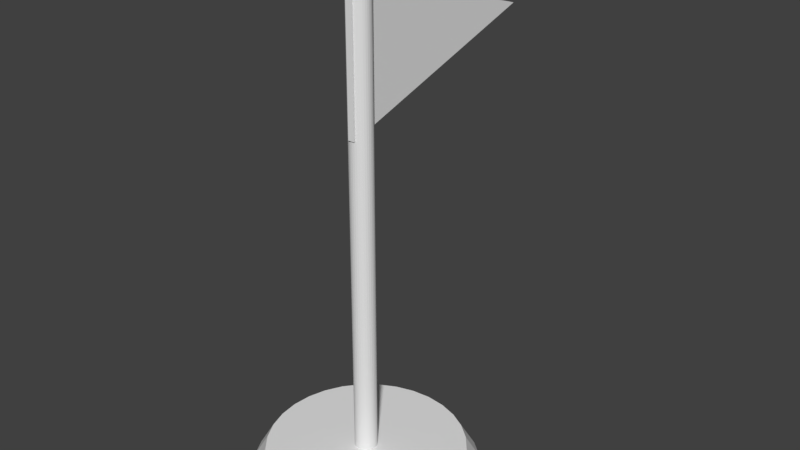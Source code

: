 # Source: Goal.blend  (saved by Blender 2.77.0; exported with 4.5.12 LTS)
import bpy
from mathutils import Matrix  # noqa: F401  (used for matrix-valued properties, if any)

bpy.ops.wm.read_factory_settings(use_empty=True)
scene = bpy.context.scene
scene.name = 'Scene'

# ---- collections
col_collection_1 = bpy.data.collections.new('Collection 1'); scene.collection.children.link(col_collection_1)

# ---- materials (node trees are filled in below, after node groups)
mat_material = bpy.data.materials.new('Material')
mat_material.alpha_threshold = 0.0
mat_material.use_transparent_shadow = False
mat_material.roughness = 0.5
mat_material.line_color = (0.0, 0.0, 0.0, 1.0)

# ---- material node trees

# ---- world
world_world = bpy.data.worlds.new('World'); scene.world = world_world
world_world.color = (0.05088, 0.05088, 0.05088)
world_world.use_sun_shadow = False
world_world.sun_shadow_jitter_overblur = 0.0
world_world.cycles.sampling_method = 'MANUAL'

# ---- meshes
me_cylinder_001 = bpy.data.meshes.new('Cylinder.001')
me_cylinder_001.from_pydata([(0.0, 1.0, -1.0), (0.0, 1.0, 1.0), (0.1951, 0.9808, -1.0), (0.1951, 0.9808, 1.0), (0.3827, 0.9239, -1.0), (0.3827, 0.9239, 1.0), (0.5556, 0.8315, -1.0), (0.5556, 0.8315, 1.0), (0.7071, 0.7071, -1.0), (0.7071, 0.7071, 1.0), (0.8315, 0.5556, -1.0), (0.8315, 0.5556, 1.0), (0.9239, 0.3827, -1.0), (0.9239, 0.3827, 1.0), (0.9808, 0.1951, -1.0), (0.9808, 0.1951, 1.0), (1.0, 7.55e-08, -1.0), (1.0, 7.55e-08, 1.0), (0.9808, -0.1951, -1.0), (0.9808, -0.1951, 1.0), (0.9239, -0.3827, -1.0), (0.9239, -0.3827, 1.0), (0.8315, -0.5556, -1.0), (0.8315, -0.5556, 1.0), (0.7071, -0.7071, -1.0), (0.7071, -0.7071, 1.0), (0.5556, -0.8315, -1.0), (0.5556, -0.8315, 1.0), (0.3827, -0.9239, -1.0), (0.3827, -0.9239, 1.0), (0.1951, -0.9808, -1.0), (0.1951, -0.9808, 1.0), (-3.258e-07, -1.0, -1.0), (-3.258e-07, -1.0, 1.0), (-0.1951, -0.9808, -1.0), (-0.1951, -0.9808, 1.0), (-0.3827, -0.9239, -1.0), (-0.3827, -0.9239, 1.0), (-0.5556, -0.8315, -1.0), (-0.5556, -0.8315, 1.0), (-0.7071, -0.7071, -1.0), (-0.7071, -0.7071, 1.0), (-0.8315, -0.5556, -1.0), (-0.8315, -0.5556, 1.0), (-0.9239, -0.3827, -1.0), (-0.9239, -0.3827, 1.0), (-0.9808, -0.1951, -1.0), (-0.9808, -0.1951, 1.0), (-1.0, 9.656e-07, -1.0), (-1.0, 9.656e-07, 1.0), (-0.9808, 0.1951, -1.0), (-0.9808, 0.1951, 1.0), (-0.9239, 0.3827, -1.0), (-0.9239, 0.3827, 1.0), (-0.8315, 0.5556, -1.0), (-0.8315, 0.5556, 1.0), (-0.7071, 0.7071, -1.0), (-0.7071, 0.7071, 1.0), (-0.5556, 0.8315, -1.0), (-0.5556, 0.8315, 1.0), (-0.3827, 0.9239, -1.0), (-0.3827, 0.9239, 1.0), (-0.1951, 0.9808, -1.0), (-0.1951, 0.9808, 1.0)], [], [(0, 1, 3, 2), (2, 3, 5, 4), (4, 5, 7, 6), (6, 7, 9, 8), (8, 9, 11, 10), (10, 11, 13, 12), (12, 13, 15, 14), (14, 15, 17, 16), (16, 17, 19, 18), (18, 19, 21, 20), (20, 21, 23, 22), (22, 23, 25, 24), (24, 25, 27, 26), (26, 27, 29, 28), (28, 29, 31, 30), (30, 31, 33, 32), (32, 33, 35, 34), (34, 35, 37, 36), (36, 37, 39, 38), (38, 39, 41, 40), (40, 41, 43, 42), (42, 43, 45, 44), (44, 45, 47, 46), (46, 47, 49, 48), (48, 49, 51, 50), (50, 51, 53, 52), (52, 53, 55, 54), (54, 55, 57, 56), (56, 57, 59, 58), (58, 59, 61, 60), (3, 1, 63, 61, 59, 57, 55, 53, 51, 49, 47, 45, 43, 41, 39, 37, 35, 33, 31, 29, 27, 25, 23, 21, 19, 17, 15, 13, 11, 9, 7, 5), (60, 61, 63, 62), (62, 63, 1, 0), (0, 2, 4, 6, 8, 10, 12, 14, 16, 18, 20, 22, 24, 26, 28, 30, 32, 34, 36, 38, 40, 42, 44, 46, 48, 50, 52, 54, 56, 58, 60, 62)])
me_cylinder_001.use_remesh_preserve_volume = False
me_cylinder_001.use_remesh_preserve_attributes = False
me_cylinder_001.use_mirror_vertex_groups = False
me_cylinder_001.update()
me_cube_001 = bpy.data.meshes.new('Cube.001')
me_cube_001.from_pydata([(-0.02027, -0.1258, 2.229), (-0.02027, -0.1258, 3.104), (-0.02027, 1.111, 2.666), (0.02027, -0.1258, 2.229), (0.02027, -0.1258, 3.104), (0.02027, 1.111, 2.666)], [], [(1, 2, 0), (5, 4, 3), (4, 1, 0, 3), (0, 2, 5, 3), (4, 5, 2, 1)])
me_cube_001.use_remesh_preserve_volume = False
me_cube_001.use_remesh_preserve_attributes = False
me_cube_001.use_mirror_vertex_groups = False
me_cube_001.update()
me_cube = bpy.data.meshes.new('Cube')
me_cube.from_pydata([(0.3331, 0.8042, 0.07703), (0.3827, 0.9239, -0.07703), (0.1698, 0.8537, 0.07703), (0.1951, 0.9808, -0.07703), (1.538e-08, 0.8705, 0.07703), (0.0, 1.0, -0.07703), (0.5556, 0.8315, -0.07703), (0.4836, 0.7238, 0.07703), (0.7071, 0.7071, -0.07703), (0.6155, 0.6155, 0.07703), (0.8315, 0.5556, -0.07703), (0.7238, 0.4836, 0.07703), (0.9239, 0.3827, -0.07703), (0.8042, 0.3331, 0.07703), (0.9808, 0.1951, -0.07703), (0.8537, 0.1698, 0.07703), (1.0, 7.55e-08, -0.07703), (0.8705, 1.026e-07, 0.07703), (0.9808, -0.1951, -0.07703), (0.8537, -0.1698, 0.07703), (0.9239, -0.3827, -0.07703), (0.8042, -0.3331, 0.07703), (0.8315, -0.5556, -0.07703), (0.7238, -0.4836, 0.07703), (0.7071, -0.7071, -0.07703), (0.6155, -0.6155, 0.07703), (0.5556, -0.8315, -0.07703), (0.4836, -0.7238, 0.07703), (0.3827, -0.9239, -0.07703), (0.3331, -0.8042, 0.07703), (0.1951, -0.9808, -0.07703), (0.1698, -0.8537, 0.07703), (-3.258e-07, -1.0, -0.07703), (-2.682e-07, -0.8705, 0.07703), (-0.1951, -0.9808, -0.07703), (-0.1698, -0.8537, 0.07703), (-0.3827, -0.9239, -0.07703), (-0.3331, -0.8042, 0.07703), (-0.5556, -0.8315, -0.07703), (-0.4836, -0.7238, 0.07703), (-0.7071, -0.7071, -0.07703), (-0.6155, -0.6155, 0.07703), (-0.8315, -0.5556, -0.07703), (-0.7238, -0.4836, 0.07703), (-0.9239, -0.3827, -0.07703), (-0.8042, -0.3331, 0.07703), (-0.9808, -0.1951, -0.07703), (-0.8537, -0.1698, 0.07703), (-1.0, 9.656e-07, -0.07703), (-0.8705, 8.774e-07, 0.07703), (-0.9808, 0.1951, -0.07703), (-0.8537, 0.1698, 0.07703), (-0.9239, 0.3827, -0.07703), (-0.8042, 0.3331, 0.07703), (-0.8315, 0.5556, -0.07703), (-0.7238, 0.4836, 0.07703), (-0.7071, 0.7071, -0.07703), (-0.6155, 0.6155, 0.07703), (-0.5556, 0.8315, -0.07703), (-0.4836, 0.7238, 0.07703), (-0.3827, 0.9239, -0.07703), (-0.3331, 0.8042, 0.07703), (-0.1951, 0.9808, -0.07703), (-0.1698, 0.8537, 0.07703)], [], [(3, 2, 0, 1), (5, 4, 2, 3), (1, 0, 7, 6), (6, 7, 9, 8), (8, 9, 11, 10), (10, 11, 13, 12), (12, 13, 15, 14), (14, 15, 17, 16), (16, 17, 19, 18), (18, 19, 21, 20), (20, 21, 23, 22), (22, 23, 25, 24), (24, 25, 27, 26), (26, 27, 29, 28), (28, 29, 31, 30), (30, 31, 33, 32), (32, 33, 35, 34), (34, 35, 37, 36), (36, 37, 39, 38), (38, 39, 41, 40), (40, 41, 43, 42), (42, 43, 45, 44), (44, 45, 47, 46), (46, 47, 49, 48), (48, 49, 51, 50), (50, 51, 53, 52), (52, 53, 55, 54), (54, 55, 57, 56), (56, 57, 59, 58), (58, 59, 61, 60), (5, 3, 1, 6, 8, 10, 12, 14, 16, 18, 20, 22, 24, 26, 28, 30, 32, 34, 36, 38, 40, 42, 44, 46, 48, 50, 52, 54, 56, 58, 60, 62), (60, 61, 63, 62), (62, 63, 4, 5), (0, 2, 4, 63, 61, 59, 57, 55, 53, 51, 49, 47, 45, 43, 41, 39, 37, 35, 33, 31, 29, 27, 25, 23, 21, 19, 17, 15, 13, 11, 9, 7)])
me_cube.materials.append(mat_material)
me_cube.use_remesh_preserve_volume = False
me_cube.use_remesh_preserve_attributes = False
me_cube.use_mirror_vertex_groups = False
me_cube.update()

# ---- objects
ob_flag_pole = bpy.data.objects.new('Flag Pole', me_cylinder_001)
ob_flag_head = bpy.data.objects.new('Flag Head', me_cube_001)
ob_flag_base = bpy.data.objects.new('Flag Base', me_cube)

# ---- transforms, parenting, visibility, modifiers, constraints
ob_flag_pole.location = (0.0, 0.0, 1.435)
ob_flag_pole.scale = (0.07019, 0.07019, 1.453)
ob_flag_pole.lineart.crease_threshold = 0.0
ob_flag_head.location = (0.0, 0.0677, -0.1332)
ob_flag_head.scale = (1.0, 1.154, 1.0)
ob_flag_head.lineart.crease_threshold = 0.0
ob_flag_base.location = (0.0, 0.0, 0.0)
ob_flag_base.scale = (0.7056, 0.7056, 1.0)
ob_flag_base.lock_rotations_4d = False
ob_flag_base.empty_display_type = 'ARROWS'
ob_flag_base.lineart.crease_threshold = 0.0

# ---- collection membership
col_collection_1.objects.link(ob_flag_pole)
col_collection_1.objects.link(ob_flag_head)
col_collection_1.objects.link(ob_flag_base)

# ---- scene / render settings (as saved in the file)
scene.frame_start = 1; scene.frame_end = 250; scene.frame_set(0)
scene.render.engine = 'BLENDER_EEVEE_NEXT'
scene.render.resolution_percentage = 50
scene.render.dither_intensity = 0.0
scene.cycles.use_denoising = False
scene.cycles.samples = 128
scene.cycles.sampling_pattern = 'TABULATED_SOBOL'
scene.cycles.light_sampling_threshold = 0.0
scene.cycles.use_adaptive_sampling = False
scene.cycles.use_light_tree = False
scene.cycles.blur_glossy = 0.0
scene.cycles.sample_clamp_indirect = 0.0
scene.view_settings.view_transform = 'Standard'
bpy.context.view_layer.update()

# ---- added for rendering (the .blend has no active camera and no usable light): camera, sun
cam_auto = bpy.data.cameras.new('AutoCamera')
cam_auto.lens = 50.0
cam_auto.sensor_width = 36.0
cam_auto.clip_end = 1000.0
ob_auto_camera = bpy.data.objects.new('AutoCamera', cam_auto)
scene.collection.objects.link(ob_auto_camera)
ob_auto_camera.location = (3.64327, -4.04979, 4.36149)
ob_auto_camera.rotation_euler = (1.09748, -7.21219e-08, 0.694738)
scene.camera = ob_auto_camera
light_auto_sun = bpy.data.lights.new('AutoSun', 'SUN')
light_auto_sun.energy = 3.0
light_auto_sun.angle = 0.0523599
ob_auto_sun = bpy.data.objects.new('AutoSun', light_auto_sun)
scene.collection.objects.link(ob_auto_sun)
ob_auto_sun.rotation_euler = (0.872665, 0.174533, 0.523599)
bpy.context.view_layer.update()
